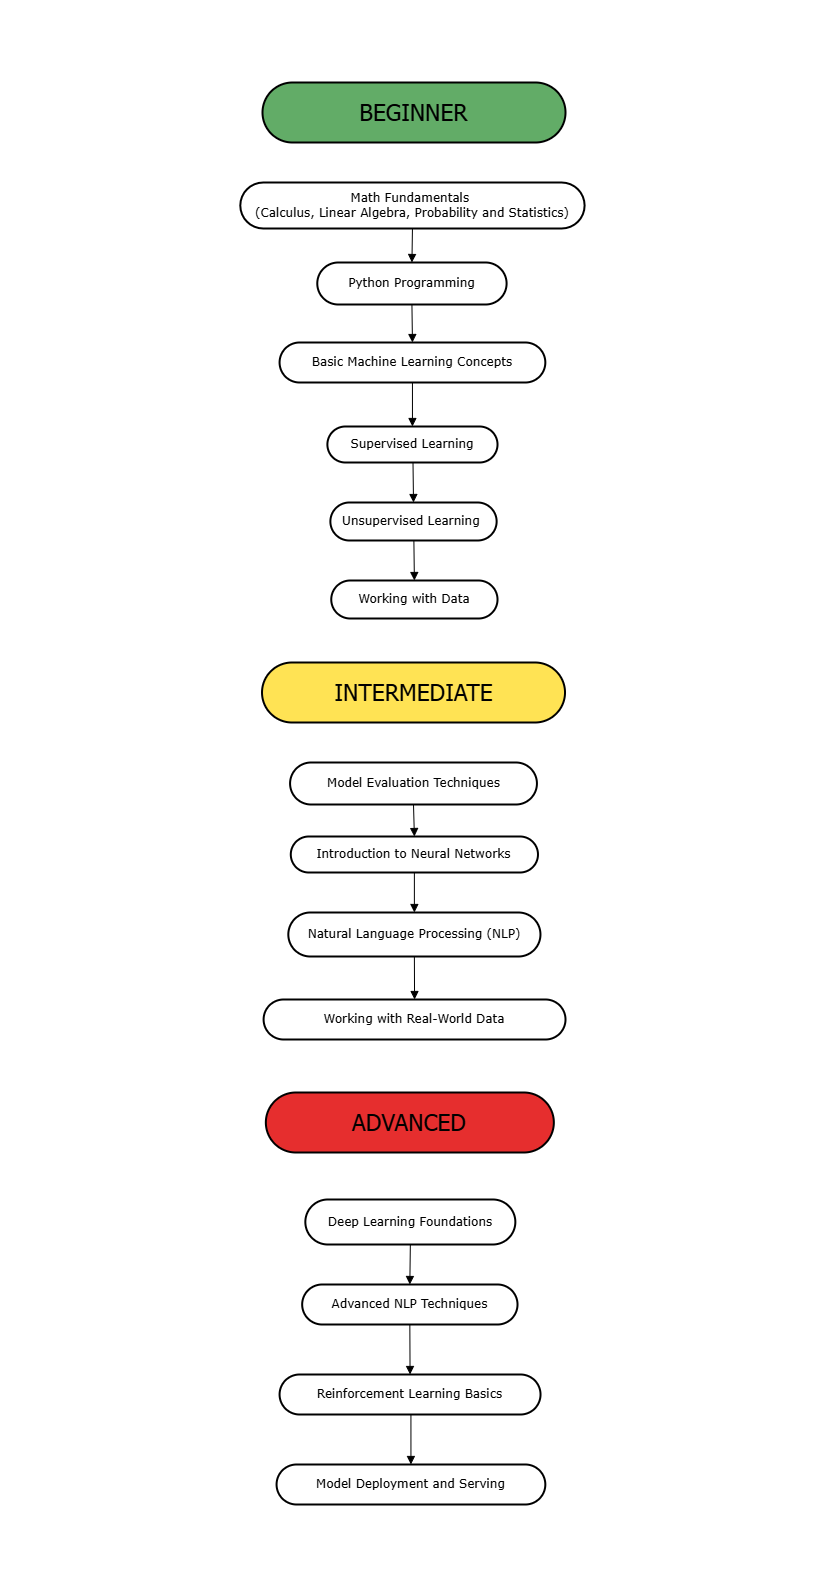

The diagram above was exported from draw.io. Its source (the exported page's mxGraphModel, read from the mxfile embedded in the PNG):
<mxGraphModel dx="1114" dy="-1738" grid="1" gridSize="10" guides="1" tooltips="1" connect="1" arrows="1" fold="1" page="1" pageScale="1" pageWidth="827" pageHeight="1169" math="0" shadow="0">
  <root>
    <mxCell id="9E322n5J-CEbbR9dE54T-0" />
    <mxCell id="9E322n5J-CEbbR9dE54T-1" parent="9E322n5J-CEbbR9dE54T-0" />
    <mxCell id="9E322n5J-CEbbR9dE54T-2" value="BEGINNER" style="rounded=1;whiteSpace=wrap;arcSize=50;strokeWidth=2;fillColor=#62ac67;fontSize=23;fontFamily=Tahoma;" vertex="1" parent="9E322n5J-CEbbR9dE54T-1">
      <mxGeometry x="262" y="2420" width="303" height="60" as="geometry" />
    </mxCell>
    <mxCell id="9E322n5J-CEbbR9dE54T-3" value="Math Fundamentals &#10;(Calculus, Linear Algebra, Probability and Statistics)" style="rounded=1;whiteSpace=wrap;arcSize=50;strokeWidth=2;fontFamily=Verdana;" vertex="1" parent="9E322n5J-CEbbR9dE54T-1">
      <mxGeometry x="239.79" y="2520" width="344.31" height="46" as="geometry" />
    </mxCell>
    <mxCell id="9E322n5J-CEbbR9dE54T-4" value="Python Programming" style="rounded=1;whiteSpace=wrap;arcSize=50;strokeWidth=2;fontFamily=Verdana;" vertex="1" parent="9E322n5J-CEbbR9dE54T-1">
      <mxGeometry x="316.78" y="2600" width="189.31" height="42" as="geometry" />
    </mxCell>
    <mxCell id="9E322n5J-CEbbR9dE54T-5" value="Basic Machine Learning Concepts" style="rounded=1;whiteSpace=wrap;arcSize=50;strokeWidth=2;fontFamily=Verdana;" vertex="1" parent="9E322n5J-CEbbR9dE54T-1">
      <mxGeometry x="279.08" y="2680" width="265.74" height="40" as="geometry" />
    </mxCell>
    <mxCell id="9E322n5J-CEbbR9dE54T-6" value="Supervised Learning" style="rounded=1;whiteSpace=wrap;arcSize=50;strokeWidth=2;fontFamily=Verdana;" vertex="1" parent="9E322n5J-CEbbR9dE54T-1">
      <mxGeometry x="326.89" y="2764" width="170.12" height="36" as="geometry" />
    </mxCell>
    <mxCell id="9E322n5J-CEbbR9dE54T-7" value="Unsupervised Learning " style="rounded=1;whiteSpace=wrap;arcSize=50;strokeWidth=2;fontFamily=Verdana;" vertex="1" parent="9E322n5J-CEbbR9dE54T-1">
      <mxGeometry x="329.88" y="2840" width="166.25" height="38" as="geometry" />
    </mxCell>
    <mxCell id="9E322n5J-CEbbR9dE54T-8" value="Model Evaluation Techniques" style="rounded=1;whiteSpace=wrap;arcSize=50;strokeWidth=2;fontFamily=Verdana;" vertex="1" parent="9E322n5J-CEbbR9dE54T-1">
      <mxGeometry x="289.58" y="3100" width="246.85" height="42" as="geometry" />
    </mxCell>
    <mxCell id="9E322n5J-CEbbR9dE54T-9" value="Introduction to Neural Networks" style="rounded=1;whiteSpace=wrap;arcSize=50;strokeWidth=2;fontFamily=Verdana;" vertex="1" parent="9E322n5J-CEbbR9dE54T-1">
      <mxGeometry x="290.29" y="3174" width="247.19" height="36" as="geometry" />
    </mxCell>
    <mxCell id="9E322n5J-CEbbR9dE54T-10" value="Natural Language Processing (NLP)" style="rounded=1;whiteSpace=wrap;arcSize=50;strokeWidth=2;fontFamily=Verdana;" vertex="1" parent="9E322n5J-CEbbR9dE54T-1">
      <mxGeometry x="287.82" y="3250" width="252.13" height="44" as="geometry" />
    </mxCell>
    <mxCell id="9E322n5J-CEbbR9dE54T-11" value="Working with Real-World Data" style="rounded=1;whiteSpace=wrap;arcSize=50;strokeWidth=2;fontFamily=Verdana;" vertex="1" parent="9E322n5J-CEbbR9dE54T-1">
      <mxGeometry x="263.11" y="3337" width="301.89" height="40" as="geometry" />
    </mxCell>
    <mxCell id="9E322n5J-CEbbR9dE54T-12" value="Deep Learning Foundations" style="rounded=1;whiteSpace=wrap;arcSize=50;strokeWidth=2;fontFamily=Verdana;" vertex="1" parent="9E322n5J-CEbbR9dE54T-1">
      <mxGeometry x="304.84000000000003" y="3537" width="210" height="45" as="geometry" />
    </mxCell>
    <mxCell id="9E322n5J-CEbbR9dE54T-13" value="Advanced NLP Techniques" style="rounded=1;whiteSpace=wrap;arcSize=50;strokeWidth=2;fontFamily=Verdana;" vertex="1" parent="9E322n5J-CEbbR9dE54T-1">
      <mxGeometry x="301.67" y="3622" width="215.34" height="40" as="geometry" />
    </mxCell>
    <mxCell id="9E322n5J-CEbbR9dE54T-14" value="Reinforcement Learning Basics" style="rounded=1;whiteSpace=wrap;arcSize=50;strokeWidth=2;fontFamily=Verdana;" vertex="1" parent="9E322n5J-CEbbR9dE54T-1">
      <mxGeometry x="279.08" y="3712" width="260.94" height="40" as="geometry" />
    </mxCell>
    <mxCell id="9E322n5J-CEbbR9dE54T-15" value="" style="curved=1;startArrow=none;endArrow=block;exitX=0.5;exitY=1;entryX=0.5;entryY=0;rounded=0;fontFamily=Verdana;" edge="1" parent="9E322n5J-CEbbR9dE54T-1" source="9E322n5J-CEbbR9dE54T-3" target="9E322n5J-CEbbR9dE54T-4">
      <mxGeometry relative="1" as="geometry">
        <Array as="points" />
      </mxGeometry>
    </mxCell>
    <mxCell id="9E322n5J-CEbbR9dE54T-16" value="" style="curved=1;startArrow=none;endArrow=block;exitX=0.5;exitY=1;entryX=0.5;entryY=0;rounded=0;fontFamily=Verdana;" edge="1" parent="9E322n5J-CEbbR9dE54T-1" source="9E322n5J-CEbbR9dE54T-4" target="9E322n5J-CEbbR9dE54T-5">
      <mxGeometry relative="1" as="geometry">
        <Array as="points" />
      </mxGeometry>
    </mxCell>
    <mxCell id="9E322n5J-CEbbR9dE54T-17" value="" style="curved=1;startArrow=none;endArrow=block;exitX=0.5;exitY=1;entryX=0.5;entryY=0;rounded=0;fontFamily=Verdana;" edge="1" parent="9E322n5J-CEbbR9dE54T-1" source="9E322n5J-CEbbR9dE54T-5" target="9E322n5J-CEbbR9dE54T-6">
      <mxGeometry relative="1" as="geometry">
        <Array as="points" />
      </mxGeometry>
    </mxCell>
    <mxCell id="9E322n5J-CEbbR9dE54T-18" value="" style="curved=1;startArrow=none;endArrow=block;exitX=0.5;exitY=1;entryX=0.5;entryY=0;rounded=0;fontFamily=Verdana;" edge="1" parent="9E322n5J-CEbbR9dE54T-1" target="9E322n5J-CEbbR9dE54T-7">
      <mxGeometry relative="1" as="geometry">
        <Array as="points" />
        <mxPoint x="412.5" y="2800" as="sourcePoint" />
      </mxGeometry>
    </mxCell>
    <mxCell id="9E322n5J-CEbbR9dE54T-19" value="" style="curved=1;startArrow=none;endArrow=block;exitX=0.5;exitY=1.01;entryX=0.5;entryY=0.01;rounded=0;fontFamily=Verdana;" edge="1" parent="9E322n5J-CEbbR9dE54T-1" source="9E322n5J-CEbbR9dE54T-8" target="9E322n5J-CEbbR9dE54T-9">
      <mxGeometry relative="1" as="geometry">
        <Array as="points" />
      </mxGeometry>
    </mxCell>
    <mxCell id="9E322n5J-CEbbR9dE54T-20" value="" style="curved=1;startArrow=none;endArrow=block;exitX=0.5;exitY=1.01;entryX=0.5;entryY=0;rounded=0;fontFamily=Verdana;" edge="1" parent="9E322n5J-CEbbR9dE54T-1" source="9E322n5J-CEbbR9dE54T-9" target="9E322n5J-CEbbR9dE54T-10">
      <mxGeometry relative="1" as="geometry">
        <Array as="points" />
      </mxGeometry>
    </mxCell>
    <mxCell id="9E322n5J-CEbbR9dE54T-21" value="" style="curved=1;startArrow=none;endArrow=block;exitX=0.5;exitY=1;entryX=0.5;entryY=-0.01;rounded=0;fontFamily=Verdana;" edge="1" parent="9E322n5J-CEbbR9dE54T-1" source="9E322n5J-CEbbR9dE54T-10" target="9E322n5J-CEbbR9dE54T-11">
      <mxGeometry relative="1" as="geometry">
        <Array as="points" />
      </mxGeometry>
    </mxCell>
    <mxCell id="9E322n5J-CEbbR9dE54T-22" value="" style="curved=1;startArrow=none;endArrow=block;exitX=0.5;exitY=1;entryX=0.5;entryY=0;rounded=0;fontFamily=Verdana;" edge="1" parent="9E322n5J-CEbbR9dE54T-1" source="9E322n5J-CEbbR9dE54T-12" target="9E322n5J-CEbbR9dE54T-13">
      <mxGeometry relative="1" as="geometry">
        <Array as="points" />
      </mxGeometry>
    </mxCell>
    <mxCell id="9E322n5J-CEbbR9dE54T-23" value="" style="curved=1;startArrow=none;endArrow=block;exitX=0.5;exitY=0.99;entryX=0.5;entryY=-0.01;rounded=0;fontFamily=Verdana;" edge="1" parent="9E322n5J-CEbbR9dE54T-1" source="9E322n5J-CEbbR9dE54T-13" target="9E322n5J-CEbbR9dE54T-14">
      <mxGeometry relative="1" as="geometry">
        <Array as="points" />
      </mxGeometry>
    </mxCell>
    <mxCell id="9E322n5J-CEbbR9dE54T-24" value="INTERMEDIATE" style="rounded=1;whiteSpace=wrap;arcSize=50;strokeWidth=2;fillColor=#FFE354;fontSize=23;fontFamily=Tahoma;" vertex="1" parent="9E322n5J-CEbbR9dE54T-1">
      <mxGeometry x="261.51" y="3000" width="303" height="60" as="geometry" />
    </mxCell>
    <mxCell id="9E322n5J-CEbbR9dE54T-25" value="ADVANCED" style="rounded=1;whiteSpace=wrap;arcSize=50;strokeWidth=2;fillColor=#E62E2E;fontSize=23;fontFamily=Tahoma;" vertex="1" parent="9E322n5J-CEbbR9dE54T-1">
      <mxGeometry x="265.34000000000003" y="3430" width="288" height="60" as="geometry" />
    </mxCell>
    <mxCell id="9E322n5J-CEbbR9dE54T-26" value="" style="endArrow=none;html=1;rounded=0;strokeColor=#FFFFFF;" edge="1" parent="9E322n5J-CEbbR9dE54T-1">
      <mxGeometry width="50" height="50" relative="1" as="geometry">
        <mxPoint y="2338" as="sourcePoint" />
        <mxPoint x="820" y="2338" as="targetPoint" />
      </mxGeometry>
    </mxCell>
    <mxCell id="9E322n5J-CEbbR9dE54T-27" value="" style="endArrow=none;html=1;rounded=0;strokeColor=#FFFFFF;" edge="1" parent="9E322n5J-CEbbR9dE54T-1">
      <mxGeometry width="50" height="50" relative="1" as="geometry">
        <mxPoint x="1.9399999999999993" y="3920" as="sourcePoint" />
        <mxPoint x="821.94" y="3920" as="targetPoint" />
      </mxGeometry>
    </mxCell>
    <mxCell id="9E322n5J-CEbbR9dE54T-28" value="Model Deployment and Serving" style="rounded=1;whiteSpace=wrap;arcSize=50;strokeWidth=2;fontFamily=Verdana;" vertex="1" parent="9E322n5J-CEbbR9dE54T-1">
      <mxGeometry x="276.07" y="3802" width="268.75" height="40" as="geometry" />
    </mxCell>
    <mxCell id="9E322n5J-CEbbR9dE54T-29" value="" style="curved=1;startArrow=none;endArrow=block;exitX=0.5;exitY=0.99;entryX=0.5;entryY=-0.01;rounded=0;fontFamily=Verdana;" edge="1" parent="9E322n5J-CEbbR9dE54T-1" target="9E322n5J-CEbbR9dE54T-28">
      <mxGeometry relative="1" as="geometry">
        <Array as="points" />
        <mxPoint x="410.43" y="3752" as="sourcePoint" />
      </mxGeometry>
    </mxCell>
    <mxCell id="Fz4STFs2FjB9CJW8eyQl-1" value="Working with Data" style="rounded=1;whiteSpace=wrap;arcSize=50;strokeWidth=2;fontFamily=Verdana;" vertex="1" parent="9E322n5J-CEbbR9dE54T-1">
      <mxGeometry x="330.76" y="2918" width="166.25" height="38" as="geometry" />
    </mxCell>
    <mxCell id="Fz4STFs2FjB9CJW8eyQl-2" value="" style="curved=1;startArrow=none;endArrow=block;exitX=0.5;exitY=1;entryX=0.5;entryY=0;rounded=0;fontFamily=Verdana;" edge="1" parent="9E322n5J-CEbbR9dE54T-1" target="Fz4STFs2FjB9CJW8eyQl-1">
      <mxGeometry relative="1" as="geometry">
        <Array as="points" />
        <mxPoint x="413.38" y="2878" as="sourcePoint" />
      </mxGeometry>
    </mxCell>
  </root>
</mxGraphModel>